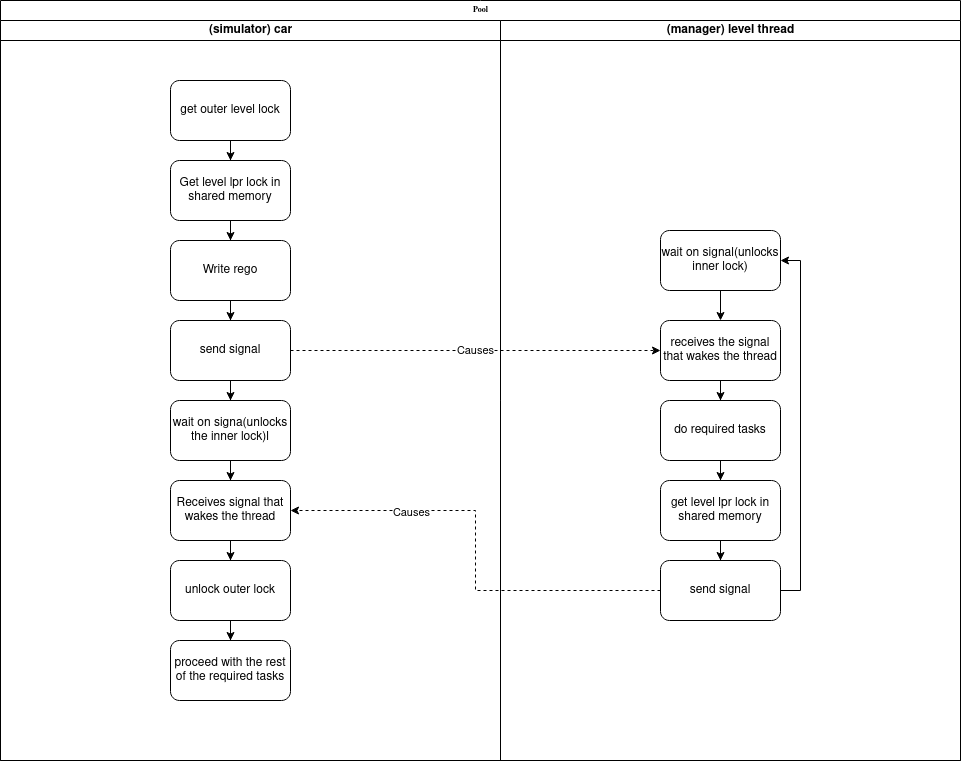

The diagram above was exported from draw.io. Its source (the exported page's mxGraphModel, read from the mxfile embedded in the PNG):
<mxGraphModel dx="1422" dy="781" grid="1" gridSize="10" guides="1" tooltips="1" connect="1" arrows="1" fold="1" page="1" pageScale="1" pageWidth="1100" pageHeight="850" background="none" math="0" shadow="0">
  <root>
    <mxCell id="0" />
    <mxCell id="1" parent="0" />
    <mxCell id="77e6c97f196da883-1" value="Pool" style="swimlane;html=1;childLayout=stackLayout;startSize=20;rounded=0;shadow=0;labelBackgroundColor=none;strokeWidth=1;fontFamily=Verdana;fontSize=8;align=center;" parent="1" vertex="1">
      <mxGeometry x="30" y="40" width="960" height="760" as="geometry" />
    </mxCell>
    <mxCell id="77e6c97f196da883-2" value="(simulator) car" style="swimlane;html=1;startSize=20;" parent="77e6c97f196da883-1" vertex="1">
      <mxGeometry y="20" width="500" height="740" as="geometry" />
    </mxCell>
    <mxCell id="bbIVcupnO_rBAzFDMXe9-7" value="" style="edgeStyle=orthogonalEdgeStyle;rounded=0;orthogonalLoop=1;jettySize=auto;html=1;" edge="1" parent="77e6c97f196da883-2" source="bbIVcupnO_rBAzFDMXe9-5" target="bbIVcupnO_rBAzFDMXe9-6">
      <mxGeometry relative="1" as="geometry" />
    </mxCell>
    <mxCell id="bbIVcupnO_rBAzFDMXe9-5" value="get outer level lock" style="rounded=1;whiteSpace=wrap;html=1;" vertex="1" parent="77e6c97f196da883-2">
      <mxGeometry x="170" y="60" width="120" height="60" as="geometry" />
    </mxCell>
    <mxCell id="bbIVcupnO_rBAzFDMXe9-9" value="" style="edgeStyle=orthogonalEdgeStyle;rounded=0;orthogonalLoop=1;jettySize=auto;html=1;" edge="1" parent="77e6c97f196da883-2" source="bbIVcupnO_rBAzFDMXe9-6" target="bbIVcupnO_rBAzFDMXe9-8">
      <mxGeometry relative="1" as="geometry" />
    </mxCell>
    <mxCell id="bbIVcupnO_rBAzFDMXe9-6" value="Get level lpr lock in shared memory" style="whiteSpace=wrap;html=1;rounded=1;" vertex="1" parent="77e6c97f196da883-2">
      <mxGeometry x="170" y="140" width="120" height="60" as="geometry" />
    </mxCell>
    <mxCell id="bbIVcupnO_rBAzFDMXe9-15" value="" style="edgeStyle=orthogonalEdgeStyle;rounded=0;orthogonalLoop=1;jettySize=auto;html=1;" edge="1" parent="77e6c97f196da883-2" source="bbIVcupnO_rBAzFDMXe9-8" target="bbIVcupnO_rBAzFDMXe9-14">
      <mxGeometry relative="1" as="geometry" />
    </mxCell>
    <mxCell id="bbIVcupnO_rBAzFDMXe9-8" value="Write rego" style="whiteSpace=wrap;html=1;rounded=1;" vertex="1" parent="77e6c97f196da883-2">
      <mxGeometry x="170" y="220" width="120" height="60" as="geometry" />
    </mxCell>
    <mxCell id="bbIVcupnO_rBAzFDMXe9-17" value="" style="edgeStyle=orthogonalEdgeStyle;rounded=0;orthogonalLoop=1;jettySize=auto;html=1;" edge="1" parent="77e6c97f196da883-2" source="bbIVcupnO_rBAzFDMXe9-14" target="bbIVcupnO_rBAzFDMXe9-16">
      <mxGeometry relative="1" as="geometry" />
    </mxCell>
    <mxCell id="bbIVcupnO_rBAzFDMXe9-14" value="send signal" style="whiteSpace=wrap;html=1;rounded=1;" vertex="1" parent="77e6c97f196da883-2">
      <mxGeometry x="170" y="300" width="120" height="60" as="geometry" />
    </mxCell>
    <mxCell id="bbIVcupnO_rBAzFDMXe9-30" value="" style="edgeStyle=orthogonalEdgeStyle;rounded=0;orthogonalLoop=1;jettySize=auto;html=1;strokeColor=default;" edge="1" parent="77e6c97f196da883-2" source="bbIVcupnO_rBAzFDMXe9-16" target="bbIVcupnO_rBAzFDMXe9-29">
      <mxGeometry relative="1" as="geometry" />
    </mxCell>
    <mxCell id="bbIVcupnO_rBAzFDMXe9-16" value="wait on signa(unlocks the inner lock)l" style="whiteSpace=wrap;html=1;rounded=1;" vertex="1" parent="77e6c97f196da883-2">
      <mxGeometry x="170" y="380" width="120" height="60" as="geometry" />
    </mxCell>
    <mxCell id="bbIVcupnO_rBAzFDMXe9-32" value="" style="edgeStyle=orthogonalEdgeStyle;rounded=0;orthogonalLoop=1;jettySize=auto;html=1;strokeColor=default;" edge="1" parent="77e6c97f196da883-2" source="bbIVcupnO_rBAzFDMXe9-29" target="bbIVcupnO_rBAzFDMXe9-31">
      <mxGeometry relative="1" as="geometry" />
    </mxCell>
    <mxCell id="bbIVcupnO_rBAzFDMXe9-29" value="Receives signal that wakes the thread" style="whiteSpace=wrap;html=1;rounded=1;" vertex="1" parent="77e6c97f196da883-2">
      <mxGeometry x="170" y="460" width="120" height="60" as="geometry" />
    </mxCell>
    <mxCell id="bbIVcupnO_rBAzFDMXe9-34" value="" style="edgeStyle=orthogonalEdgeStyle;rounded=0;orthogonalLoop=1;jettySize=auto;html=1;strokeColor=default;" edge="1" parent="77e6c97f196da883-2" source="bbIVcupnO_rBAzFDMXe9-31" target="bbIVcupnO_rBAzFDMXe9-33">
      <mxGeometry relative="1" as="geometry" />
    </mxCell>
    <mxCell id="bbIVcupnO_rBAzFDMXe9-31" value="unlock outer lock" style="whiteSpace=wrap;html=1;rounded=1;" vertex="1" parent="77e6c97f196da883-2">
      <mxGeometry x="170" y="540" width="120" height="60" as="geometry" />
    </mxCell>
    <mxCell id="bbIVcupnO_rBAzFDMXe9-33" value="proceed with the rest of the required tasks" style="whiteSpace=wrap;html=1;rounded=1;" vertex="1" parent="77e6c97f196da883-2">
      <mxGeometry x="170" y="620" width="120" height="60" as="geometry" />
    </mxCell>
    <mxCell id="bbIVcupnO_rBAzFDMXe9-19" value="Causes" style="edgeStyle=orthogonalEdgeStyle;rounded=0;orthogonalLoop=1;jettySize=auto;html=1;exitX=1;exitY=0.5;exitDx=0;exitDy=0;entryX=0;entryY=0.5;entryDx=0;entryDy=0;strokeColor=default;dashed=1;" edge="1" parent="77e6c97f196da883-1" source="bbIVcupnO_rBAzFDMXe9-14" target="bbIVcupnO_rBAzFDMXe9-10">
      <mxGeometry relative="1" as="geometry" />
    </mxCell>
    <mxCell id="bbIVcupnO_rBAzFDMXe9-27" style="edgeStyle=orthogonalEdgeStyle;rounded=0;orthogonalLoop=1;jettySize=auto;html=1;exitX=0;exitY=0.5;exitDx=0;exitDy=0;entryX=1;entryY=0.5;entryDx=0;entryDy=0;strokeColor=default;dashed=1;" edge="1" parent="77e6c97f196da883-1" source="bbIVcupnO_rBAzFDMXe9-25" target="bbIVcupnO_rBAzFDMXe9-29">
      <mxGeometry relative="1" as="geometry" />
    </mxCell>
    <mxCell id="bbIVcupnO_rBAzFDMXe9-28" value="Causes" style="edgeLabel;html=1;align=center;verticalAlign=middle;resizable=0;points=[];" vertex="1" connectable="0" parent="bbIVcupnO_rBAzFDMXe9-27">
      <mxGeometry x="0.4679" y="1" relative="1" as="geometry">
        <mxPoint as="offset" />
      </mxGeometry>
    </mxCell>
    <mxCell id="77e6c97f196da883-3" value="(manager) level thread" style="swimlane;html=1;startSize=20;" parent="77e6c97f196da883-1" vertex="1">
      <mxGeometry x="500" y="20" width="460" height="740" as="geometry" />
    </mxCell>
    <mxCell id="bbIVcupnO_rBAzFDMXe9-13" value="" style="edgeStyle=orthogonalEdgeStyle;rounded=0;orthogonalLoop=1;jettySize=auto;html=1;" edge="1" parent="77e6c97f196da883-3" source="bbIVcupnO_rBAzFDMXe9-10" target="bbIVcupnO_rBAzFDMXe9-12">
      <mxGeometry relative="1" as="geometry" />
    </mxCell>
    <mxCell id="bbIVcupnO_rBAzFDMXe9-10" value="receives the signal that wakes the thread" style="rounded=1;whiteSpace=wrap;html=1;" vertex="1" parent="77e6c97f196da883-3">
      <mxGeometry x="160" y="300" width="120" height="60" as="geometry" />
    </mxCell>
    <mxCell id="bbIVcupnO_rBAzFDMXe9-24" value="" style="edgeStyle=orthogonalEdgeStyle;rounded=0;orthogonalLoop=1;jettySize=auto;html=1;strokeColor=default;" edge="1" parent="77e6c97f196da883-3" source="bbIVcupnO_rBAzFDMXe9-12" target="bbIVcupnO_rBAzFDMXe9-23">
      <mxGeometry relative="1" as="geometry" />
    </mxCell>
    <mxCell id="bbIVcupnO_rBAzFDMXe9-12" value="do required tasks" style="whiteSpace=wrap;html=1;rounded=1;" vertex="1" parent="77e6c97f196da883-3">
      <mxGeometry x="160" y="380" width="120" height="60" as="geometry" />
    </mxCell>
    <mxCell id="bbIVcupnO_rBAzFDMXe9-26" value="" style="edgeStyle=orthogonalEdgeStyle;rounded=0;orthogonalLoop=1;jettySize=auto;html=1;strokeColor=default;" edge="1" parent="77e6c97f196da883-3" source="bbIVcupnO_rBAzFDMXe9-23" target="bbIVcupnO_rBAzFDMXe9-25">
      <mxGeometry relative="1" as="geometry" />
    </mxCell>
    <mxCell id="bbIVcupnO_rBAzFDMXe9-23" value="get level lpr lock in shared memory" style="whiteSpace=wrap;html=1;rounded=1;" vertex="1" parent="77e6c97f196da883-3">
      <mxGeometry x="160" y="460" width="120" height="60" as="geometry" />
    </mxCell>
    <mxCell id="bbIVcupnO_rBAzFDMXe9-39" style="edgeStyle=orthogonalEdgeStyle;rounded=0;orthogonalLoop=1;jettySize=auto;html=1;exitX=1;exitY=0.5;exitDx=0;exitDy=0;entryX=1;entryY=0.5;entryDx=0;entryDy=0;strokeColor=default;" edge="1" parent="77e6c97f196da883-3" source="bbIVcupnO_rBAzFDMXe9-25" target="bbIVcupnO_rBAzFDMXe9-37">
      <mxGeometry relative="1" as="geometry" />
    </mxCell>
    <mxCell id="bbIVcupnO_rBAzFDMXe9-25" value="send signal" style="whiteSpace=wrap;html=1;rounded=1;" vertex="1" parent="77e6c97f196da883-3">
      <mxGeometry x="160" y="540" width="120" height="60" as="geometry" />
    </mxCell>
    <mxCell id="bbIVcupnO_rBAzFDMXe9-38" style="edgeStyle=orthogonalEdgeStyle;rounded=0;orthogonalLoop=1;jettySize=auto;html=1;exitX=0.5;exitY=1;exitDx=0;exitDy=0;entryX=0.5;entryY=0;entryDx=0;entryDy=0;strokeColor=default;" edge="1" parent="77e6c97f196da883-3" source="bbIVcupnO_rBAzFDMXe9-37" target="bbIVcupnO_rBAzFDMXe9-10">
      <mxGeometry relative="1" as="geometry" />
    </mxCell>
    <mxCell id="bbIVcupnO_rBAzFDMXe9-37" value="wait on signal(unlocks inner lock)" style="rounded=1;whiteSpace=wrap;html=1;" vertex="1" parent="77e6c97f196da883-3">
      <mxGeometry x="160" y="210" width="120" height="60" as="geometry" />
    </mxCell>
  </root>
</mxGraphModel>